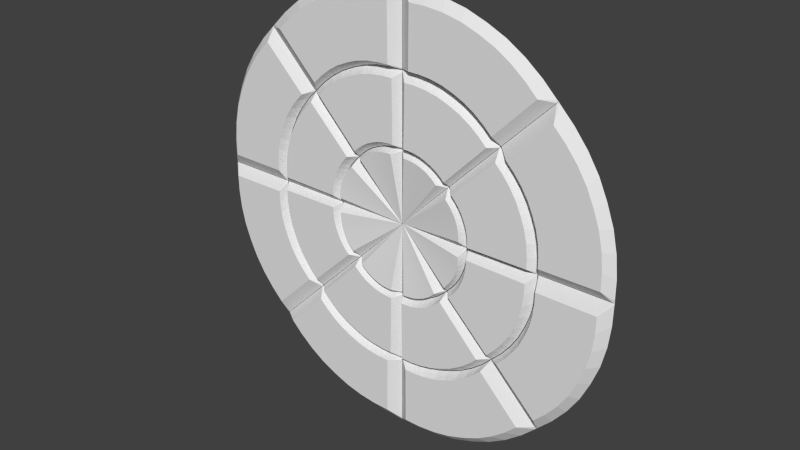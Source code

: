 # Source: CircularDiskOutput.blend  (saved by Blender 2.68.0; exported with 4.5.12 LTS)
import bpy
from mathutils import Matrix  # noqa: F401  (used for matrix-valued properties, if any)

bpy.ops.wm.read_factory_settings(use_empty=True)
scene = bpy.context.scene
scene.name = 'Scene'

# ---- collections
col_collection_1 = bpy.data.collections.new('Collection 1'); scene.collection.children.link(col_collection_1)

# ---- world
world_world = bpy.data.worlds.new('World'); scene.world = world_world
world_world.color = (0.05088, 0.05088, 0.05088)
world_world.use_sun_shadow = False
world_world.sun_shadow_jitter_overblur = 0.0
world_world.cycles.sampling_method = 'MANUAL'
world_world.cycles.sample_map_resolution = 256

# ---- meshes
me_mesh_044 = bpy.data.meshes.new('Mesh.044')
me_mesh_044.from_pydata([(-3.0, -0.03895, -0.01724), (-2.997, 0.2587, -0.01224), (-2.965, 0.5537, -0.01224), (-2.9, 0.8422, -0.01224), (-2.798, 1.12, -0.01224), (-2.674, 1.388, -0.01224), (-2.516, 1.638, -0.01224), (-2.33, 1.87, -0.01224), (-2.125, 2.079, -0.01724), (-1.864, 0.9363, 0.1), (-1.935, 0.7825, 0.1), (-1.773, 1.08, 0.1), (-1.667, 1.212, 0.1), (-2.023, -0.03895, -0.005), (-1.434, 1.388, -0.005), (-2.049, 0.2888, 0.1), (-2.031, 0.4579, 0.1), (-1.994, 0.6233, 0.1), (-2.69, 1.095, 0.1), (-2.585, 1.321, 0.1), (-2.452, 1.532, 0.1), (-2.295, 1.727, 0.1), (-2.975, -0.03895, -0.005), (-2.107, 2.061, -0.005), (-2.858, 0.3691, 0.1), (-2.831, 0.6178, 0.1), (-2.776, 0.861, 0.1), (-2.005, -0.03704, -0.0172), (-2.003, 0.1614, -0.0122), (-1.981, 0.358, -0.0122), (-1.938, 0.5504, -0.0122), (-1.87, 0.7356, -0.0122), (-1.787, 0.9145, -0.0122), (-1.682, 1.081, -0.0122), (-1.558, 1.236, -0.0122), (-1.422, 1.374, -0.0172), (-2.141, 2.062, -0.01224), (-1.56, 1.321, 0.1), (-2.136, 1.889, 0.1), (-1.433, 1.362, -0.0122), (-3.0, -0.01954, -0.01224), (-2.051, 0.1294, 0.1), (-2.86, 0.1346, 0.1), (-2.005, -0.0241, -0.0122)], [], [(19, 18, 4, 5), (20, 19, 5, 6), (21, 20, 6, 7), (38, 21, 7, 36), (42, 22, 0, 40), (25, 24, 1, 2), (26, 25, 2, 3), (18, 26, 3, 4), (32, 31, 10, 9), (33, 32, 9, 11), (34, 33, 11, 12), (39, 34, 12, 37), (43, 27, 13, 41), (29, 28, 15, 16), (30, 29, 16, 17), (31, 30, 17, 10), (9, 10, 18, 19), (11, 9, 19, 20), (12, 11, 20, 21), (37, 12, 21, 38), (41, 13, 22, 42), (16, 15, 24, 25), (17, 16, 25, 26), (10, 17, 26, 18), (23, 38, 36, 8), (35, 39, 37, 14), (14, 37, 38, 23), (24, 42, 40, 1), (28, 43, 41, 15), (15, 41, 42, 24)])
me_mesh_044.use_remesh_preserve_volume = False
me_mesh_044.use_remesh_preserve_attributes = False
me_mesh_044.use_mirror_vertex_groups = False
me_mesh_044.update()
me_mesh_043 = bpy.data.meshes.new('Mesh.043')
me_mesh_043.from_pydata([(-2.121, -2.16, -0.01724), (-2.33, -1.948, -0.01224), (-2.516, -1.717, -0.01224), (-2.674, -1.466, -0.01224), (-2.798, -1.198, -0.01224), (-2.9, -0.9201, -0.01224), (-2.965, -0.6316, -0.01224), (-2.997, -0.3366, -0.01224), (-3.0, -0.04395, -0.01724), (-2.008, -0.6672, 0.1), (-1.949, -0.8265, 0.1), (-2.045, -0.5018, 0.1), (-2.063, -0.3327, 0.1), (-1.43, -1.469, -0.005), (-2.023, -0.04395, -0.005), (-1.681, -1.256, 0.1), (-1.787, -1.124, 0.1), (-1.878, -0.9803, 0.1), (-2.704, -1.139, 0.1), (-2.79, -0.9049, 0.1), (-2.845, -0.6617, 0.1), (-2.872, -0.413, 0.1), (-2.104, -2.143, -0.005), (-2.975, -0.04395, -0.005), (-2.309, -1.771, 0.1), (-2.466, -1.576, 0.1), (-2.599, -1.365, 0.1), (-1.419, -1.455, -0.0172), (-1.558, -1.314, -0.0122), (-1.682, -1.159, -0.0122), (-1.787, -0.9925, -0.0122), (-1.87, -0.8136, -0.0122), (-1.938, -0.6283, -0.0122), (-1.981, -0.436, -0.0122), (-2.003, -0.2393, -0.0122), (-2.004, -0.04586, -0.0172), (-3.0, -0.06761, -0.01224), (-2.065, -0.1799, 0.1), (-2.874, -0.1864, 0.1), (-2.004, -0.0615, -0.0122), (-2.135, -2.146, -0.01224), (-1.569, -1.37, 0.1), (-2.145, -1.939, 0.1), (-1.428, -1.446, -0.0122)], [], [(19, 18, 4, 5), (20, 19, 5, 6), (21, 20, 6, 7), (38, 21, 7, 36), (42, 22, 0, 40), (25, 24, 1, 2), (26, 25, 2, 3), (18, 26, 3, 4), (32, 31, 10, 9), (33, 32, 9, 11), (34, 33, 11, 12), (39, 34, 12, 37), (43, 27, 13, 41), (29, 28, 15, 16), (30, 29, 16, 17), (31, 30, 17, 10), (9, 10, 18, 19), (11, 9, 19, 20), (12, 11, 20, 21), (37, 12, 21, 38), (41, 13, 22, 42), (16, 15, 24, 25), (17, 16, 25, 26), (10, 17, 26, 18), (23, 38, 36, 8), (35, 39, 37, 14), (14, 37, 38, 23), (24, 42, 40, 1), (28, 43, 41, 15), (15, 41, 42, 24)])
me_mesh_043.use_remesh_preserve_volume = False
me_mesh_043.use_remesh_preserve_attributes = False
me_mesh_043.use_mirror_vertex_groups = False
me_mesh_043.update()
me_mesh_042 = bpy.data.meshes.new('Mesh.042')
me_mesh_042.from_pydata([(-6.557e-07, -3.039, -0.01724), (-0.2976, -3.036, -0.01224), (-0.5926, -3.004, -0.01224), (-0.8811, -2.939, -0.01224), (-1.159, -2.837, -0.01224), (-1.427, -2.713, -0.01224), (-1.677, -2.555, -0.01224), (-1.909, -2.369, -0.01224), (-2.118, -2.164, -0.01724), (-0.9753, -1.903, 0.1), (-0.8215, -1.974, 0.1), (-1.119, -1.812, 0.1), (-1.251, -1.706, 0.1), (-6.557e-07, -2.062, -0.005), (-1.427, -1.473, -0.005), (-0.3278, -2.088, 0.1), (-0.4969, -2.07, 0.1), (-0.6622, -2.032, 0.1), (-1.134, -2.729, 0.1), (-1.36, -2.624, 0.1), (-1.571, -2.491, 0.1), (-1.766, -2.334, 0.1), (-1.013e-06, -3.014, -0.004999), (-2.1, -2.146, -0.005), (-0.4081, -2.897, 0.1), (-0.6567, -2.87, 0.1), (-0.8999, -2.815, 0.1), (-0.001911, -2.044, -0.0172), (-0.2003, -2.042, -0.0122), (-0.397, -2.02, -0.0122), (-0.5893, -1.977, -0.0122), (-0.7746, -1.909, -0.0122), (-0.9535, -1.826, -0.0122), (-1.12, -1.721, -0.0122), (-1.275, -1.597, -0.0122), (-1.412, -1.461, -0.0172), (-2.101, -2.18, -0.01224), (-1.36, -1.599, 0.1), (-1.928, -2.175, 0.1), (-1.401, -1.472, -0.0122), (-0.01941, -3.039, -0.01224), (-0.1683, -2.09, 0.1), (-0.1736, -2.899, 0.1), (-0.01485, -2.043, -0.0122)], [], [(19, 18, 4, 5), (20, 19, 5, 6), (21, 20, 6, 7), (38, 21, 7, 36), (42, 22, 0, 40), (25, 24, 1, 2), (26, 25, 2, 3), (18, 26, 3, 4), (32, 31, 10, 9), (33, 32, 9, 11), (34, 33, 11, 12), (39, 34, 12, 37), (43, 27, 13, 41), (29, 28, 15, 16), (30, 29, 16, 17), (31, 30, 17, 10), (9, 10, 18, 19), (11, 9, 19, 20), (12, 11, 20, 21), (37, 12, 21, 38), (41, 13, 22, 42), (16, 15, 24, 25), (17, 16, 25, 26), (10, 17, 26, 18), (23, 38, 36, 8), (35, 39, 37, 14), (14, 37, 38, 23), (24, 42, 40, 1), (28, 43, 41, 15), (15, 41, 42, 24)])
me_mesh_042.use_remesh_preserve_volume = False
me_mesh_042.use_remesh_preserve_attributes = False
me_mesh_042.use_mirror_vertex_groups = False
me_mesh_042.update()
me_mesh_041 = bpy.data.meshes.new('Mesh.041')
me_mesh_041.from_pydata([(2.121, -2.16, -0.01724), (1.909, -2.369, -0.01224), (1.678, -2.555, -0.01224), (1.427, -2.713, -0.01224), (1.159, -2.837, -0.01224), (0.8812, -2.939, -0.01224), (0.5927, -3.004, -0.01224), (0.2976, -3.036, -0.01224), (0.004999, -3.039, -0.01724), (0.6283, -2.046, 0.1), (0.7875, -1.988, 0.1), (0.4629, -2.084, 0.1), (0.2938, -2.102, 0.1), (1.43, -1.469, -0.005), (0.004999, -2.062, -0.005), (1.217, -1.72, 0.1), (1.085, -1.826, 0.1), (0.9414, -1.917, 0.1), (1.1, -2.743, 0.1), (0.866, -2.829, 0.1), (0.6228, -2.884, 0.1), (0.3741, -2.911, 0.1), (2.104, -2.143, -0.005), (0.004999, -3.014, -0.004999), (1.732, -2.348, 0.1), (1.537, -2.505, 0.1), (1.326, -2.638, 0.1), (1.416, -1.458, -0.0172), (1.275, -1.597, -0.0122), (1.12, -1.721, -0.0122), (0.9536, -1.826, -0.0122), (0.7747, -1.909, -0.0122), (0.5894, -1.977, -0.0122), (0.397, -2.02, -0.0122), (0.2003, -2.042, -0.0122), (0.006916, -2.043, -0.0172), (0.02866, -3.038, -0.01224), (0.1409, -2.104, 0.1), (0.1474, -2.913, 0.1), (0.02255, -2.043, -0.0122), (2.107, -2.174, -0.01224), (1.331, -1.608, 0.1), (1.9, -2.184, 0.1), (1.407, -1.467, -0.0122)], [], [(19, 18, 4, 5), (20, 19, 5, 6), (21, 20, 6, 7), (38, 21, 7, 36), (42, 22, 0, 40), (25, 24, 1, 2), (26, 25, 2, 3), (18, 26, 3, 4), (32, 31, 10, 9), (33, 32, 9, 11), (34, 33, 11, 12), (39, 34, 12, 37), (43, 27, 13, 41), (29, 28, 15, 16), (30, 29, 16, 17), (31, 30, 17, 10), (9, 10, 18, 19), (11, 9, 19, 20), (12, 11, 20, 21), (37, 12, 21, 38), (41, 13, 22, 42), (16, 15, 24, 25), (17, 16, 25, 26), (10, 17, 26, 18), (23, 38, 36, 8), (35, 39, 37, 14), (14, 37, 38, 23), (24, 42, 40, 1), (28, 43, 41, 15), (15, 41, 42, 24)])
me_mesh_041.use_remesh_preserve_volume = False
me_mesh_041.use_remesh_preserve_attributes = False
me_mesh_041.use_mirror_vertex_groups = False
me_mesh_041.update()
me_mesh_040 = bpy.data.meshes.new('Mesh.040')
me_mesh_040.from_pydata([(3.0, -0.03895, -0.01724), (2.997, -0.3366, -0.01224), (2.965, -0.6316, -0.01224), (2.9, -0.9201, -0.01224), (2.798, -1.198, -0.01224), (2.674, -1.466, -0.01224), (2.516, -1.716, -0.01224), (2.33, -1.948, -0.01224), (2.125, -2.157, -0.01724), (1.864, -1.014, 0.1), (1.935, -0.8604, 0.1), (1.773, -1.158, 0.1), (1.667, -1.29, 0.1), (2.023, -0.03895, -0.005), (1.434, -1.466, -0.005), (2.049, -0.3667, 0.1), (2.031, -0.5358, 0.1), (1.994, -0.7012, 0.1), (2.69, -1.173, 0.1), (2.585, -1.399, 0.1), (2.452, -1.61, 0.1), (2.295, -1.805, 0.1), (2.975, -0.03895, -0.005), (2.107, -2.139, -0.005), (2.858, -0.447, 0.1), (2.831, -0.6957, 0.1), (2.776, -0.9389, 0.1), (2.005, -0.04086, -0.0172), (2.003, -0.2393, -0.0122), (1.981, -0.4359, -0.0122), (1.938, -0.6283, -0.0122), (1.87, -0.8135, -0.0122), (1.787, -0.9924, -0.0122), (1.682, -1.159, -0.0122), (1.558, -1.313, -0.0122), (1.422, -1.451, -0.0172), (2.141, -2.14, -0.01224), (1.56, -1.399, 0.1), (2.136, -1.967, 0.1), (1.433, -1.44, -0.0122), (3.0, -0.05836, -0.01224), (2.051, -0.2073, 0.1), (2.86, -0.2125, 0.1), (2.005, -0.0538, -0.0122)], [], [(19, 18, 4, 5), (20, 19, 5, 6), (21, 20, 6, 7), (38, 21, 7, 36), (42, 22, 0, 40), (25, 24, 1, 2), (26, 25, 2, 3), (18, 26, 3, 4), (32, 31, 10, 9), (33, 32, 9, 11), (34, 33, 11, 12), (39, 34, 12, 37), (43, 27, 13, 41), (29, 28, 15, 16), (30, 29, 16, 17), (31, 30, 17, 10), (9, 10, 18, 19), (11, 9, 19, 20), (12, 11, 20, 21), (37, 12, 21, 38), (41, 13, 22, 42), (16, 15, 24, 25), (17, 16, 25, 26), (10, 17, 26, 18), (23, 38, 36, 8), (35, 39, 37, 14), (14, 37, 38, 23), (24, 42, 40, 1), (28, 43, 41, 15), (15, 41, 42, 24)])
me_mesh_040.use_remesh_preserve_volume = False
me_mesh_040.use_remesh_preserve_attributes = False
me_mesh_040.use_mirror_vertex_groups = False
me_mesh_040.update()
me_mesh_039 = bpy.data.meshes.new('Mesh.039')
me_mesh_039.from_pydata([(2.121, 2.082, -0.01724), (2.33, 1.87, -0.01224), (2.516, 1.639, -0.01224), (2.674, 1.389, -0.01224), (2.798, 1.12, -0.01224), (2.9, 0.8422, -0.01224), (2.965, 0.5537, -0.01224), (2.997, 0.2587, -0.01224), (3.0, -0.03395, -0.01724), (2.008, 0.5893, 0.1), (1.949, 0.7486, 0.1), (2.045, 0.4239, 0.1), (2.063, 0.2548, 0.1), (1.43, 1.391, -0.005), (2.023, -0.03395, -0.005), (1.681, 1.178, 0.1), (1.787, 1.046, 0.1), (1.878, 0.9024, 0.1), (2.704, 1.061, 0.1), (2.79, 0.827, 0.1), (2.845, 0.5838, 0.1), (2.872, 0.3351, 0.1), (2.104, 2.065, -0.005), (2.975, -0.03395, -0.005), (2.309, 1.693, 0.1), (2.466, 1.498, 0.1), (2.599, 1.287, 0.1), (1.419, 1.377, -0.0172), (1.558, 1.236, -0.0122), (1.682, 1.081, -0.0122), (1.787, 0.9146, -0.0122), (1.87, 0.7357, -0.0122), (1.938, 0.5504, -0.0122), (1.981, 0.3581, -0.0122), (2.003, 0.1614, -0.0122), (2.004, -0.03203, -0.0172), (3.0, -0.01029, -0.01224), (2.065, 0.102, 0.1), (2.874, 0.1085, 0.1), (2.004, -0.01639, -0.0122), (2.135, 2.069, -0.01224), (1.569, 1.292, 0.1), (2.145, 1.861, 0.1), (1.428, 1.368, -0.0122)], [], [(19, 18, 4, 5), (20, 19, 5, 6), (21, 20, 6, 7), (38, 21, 7, 36), (42, 22, 0, 40), (25, 24, 1, 2), (26, 25, 2, 3), (18, 26, 3, 4), (32, 31, 10, 9), (33, 32, 9, 11), (34, 33, 11, 12), (39, 34, 12, 37), (43, 27, 13, 41), (29, 28, 15, 16), (30, 29, 16, 17), (31, 30, 17, 10), (9, 10, 18, 19), (11, 9, 19, 20), (12, 11, 20, 21), (37, 12, 21, 38), (41, 13, 22, 42), (16, 15, 24, 25), (17, 16, 25, 26), (10, 17, 26, 18), (23, 38, 36, 8), (35, 39, 37, 14), (14, 37, 38, 23), (24, 42, 40, 1), (28, 43, 41, 15), (15, 41, 42, 24)])
me_mesh_039.use_remesh_preserve_volume = False
me_mesh_039.use_remesh_preserve_attributes = False
me_mesh_039.use_mirror_vertex_groups = False
me_mesh_039.update()
me_mesh_038 = bpy.data.meshes.new('Mesh.038')
me_mesh_038.from_pydata([(-5.96e-08, 2.961, -0.01724), (0.2976, 2.959, -0.01224), (0.5926, 2.926, -0.01224), (0.8811, 2.861, -0.01224), (1.159, 2.759, -0.01224), (1.427, 2.635, -0.01224), (1.677, 2.477, -0.01224), (1.909, 2.291, -0.01224), (2.118, 2.086, -0.01724), (0.9753, 1.825, 0.1), (0.8215, 1.896, 0.1), (1.119, 1.734, 0.1), (1.251, 1.628, 0.1), (-5.96e-08, 1.984, -0.005), (1.427, 1.395, -0.005), (0.3278, 2.01, 0.1), (0.4969, 1.992, 0.1), (0.6622, 1.955, 0.1), (1.134, 2.651, 0.1), (1.36, 2.546, 0.1), (1.571, 2.413, 0.1), (1.766, 2.256, 0.1), (-5.96e-08, 2.936, -0.005), (2.1, 2.068, -0.005), (0.4081, 2.819, 0.1), (0.6567, 2.792, 0.1), (0.8999, 2.737, 0.1), (0.00191, 1.966, -0.0172), (0.2003, 1.964, -0.0122), (0.397, 1.942, -0.0122), (0.5893, 1.899, -0.0122), (0.7746, 1.831, -0.0122), (0.9535, 1.748, -0.0122), (1.12, 1.643, -0.0122), (1.275, 1.519, -0.0122), (1.412, 1.383, -0.0172), (2.101, 2.102, -0.01224), (1.36, 1.521, 0.1), (1.928, 2.097, 0.1), (1.401, 1.394, -0.0122), (0.01941, 2.961, -0.01224), (0.1683, 2.012, 0.1), (0.1736, 2.821, 0.1), (0.01485, 1.966, -0.0122)], [], [(19, 18, 4, 5), (20, 19, 5, 6), (21, 20, 6, 7), (38, 21, 7, 36), (42, 22, 0, 40), (25, 24, 1, 2), (26, 25, 2, 3), (18, 26, 3, 4), (32, 31, 10, 9), (33, 32, 9, 11), (34, 33, 11, 12), (39, 34, 12, 37), (43, 27, 13, 41), (29, 28, 15, 16), (30, 29, 16, 17), (31, 30, 17, 10), (9, 10, 18, 19), (11, 9, 19, 20), (12, 11, 20, 21), (37, 12, 21, 38), (41, 13, 22, 42), (16, 15, 24, 25), (17, 16, 25, 26), (10, 17, 26, 18), (23, 38, 36, 8), (35, 39, 37, 14), (14, 37, 38, 23), (24, 42, 40, 1), (28, 43, 41, 15), (15, 41, 42, 24)])
me_mesh_038.use_remesh_preserve_volume = False
me_mesh_038.use_remesh_preserve_attributes = False
me_mesh_038.use_mirror_vertex_groups = False
me_mesh_038.update()
me_mesh_037 = bpy.data.meshes.new('Mesh.037')
me_mesh_037.from_pydata([(-1.995, -0.04086, -0.01727), (-1.994, 0.1575, -0.01227), (-1.972, 0.3542, -0.01227), (-1.929, 0.5466, -0.01227), (-1.861, 0.7318, -0.01227), (-1.778, 0.9107, -0.01227), (-1.672, 1.077, -0.01227), (-1.549, 1.232, -0.01227), (-1.413, 1.37, -0.01727), (-1.035, 0.3109, 0.1), (-1.054, 0.2247, 0.1), (-1.004, 0.3939, 0.1), (-0.9671, 0.4741, 0.1), (-0.9199, 0.5488, 0.1), (-0.8644, 0.618, 0.1), (-1.023, -0.03895, -0.005), (-0.727, 0.681, -0.005), (-1.064, 0.1366, 0.1), (-1.882, 0.3901, 0.1), (-1.844, 0.5568, 0.1), (-1.785, 0.7174, 0.1), (-1.713, 0.8725, 0.1), (-1.622, 1.017, 0.1), (-1.515, 1.151, 0.1), (-1.979, -0.03895, -0.005), (-1.403, 1.357, -0.005), (-1.9, 0.2197, 0.1), (-1.005, -0.03702, -0.01745), (-1.004, 0.06218, -0.01245), (-0.993, 0.1605, -0.01245), (-0.9713, 0.2567, -0.01245), (-0.9374, 0.3493, -0.01245), (-0.8958, 0.4388, -0.01245), (-0.8432, 0.5221, -0.01245), (-0.7813, 0.5993, -0.01245), (-0.7152, 0.6665, -0.01745), (-1.428, 1.354, -0.01227), (-0.8118, 0.6715, 0.1), (-1.41, 1.257, 0.1), (-0.7226, 0.659, -0.01245), (-1.995, -0.0111, -0.01227), (-1.065, 0.06102, 0.1), (-1.902, 0.07348, 0.1), (-1.005, -0.02214, -0.01245)], [], [(19, 18, 2, 3), (20, 19, 3, 4), (21, 20, 4, 5), (22, 21, 5, 6), (23, 22, 6, 7), (38, 23, 7, 36), (42, 24, 0, 40), (18, 26, 1, 2), (30, 29, 10, 9), (31, 30, 9, 11), (32, 31, 11, 12), (33, 32, 12, 13), (34, 33, 13, 14), (39, 34, 14, 37), (43, 27, 15, 41), (29, 28, 17, 10), (9, 10, 18, 19), (11, 9, 19, 20), (12, 11, 20, 21), (13, 12, 21, 22), (14, 13, 22, 23), (37, 14, 23, 38), (41, 15, 24, 42), (10, 17, 26, 18), (25, 38, 36, 8), (35, 39, 37, 16), (16, 37, 38, 25), (26, 42, 40, 1), (28, 43, 41, 17), (17, 41, 42, 26)])
me_mesh_037.use_remesh_preserve_volume = False
me_mesh_037.use_remesh_preserve_attributes = False
me_mesh_037.use_mirror_vertex_groups = False
me_mesh_037.update()
me_mesh_036 = bpy.data.meshes.new('Mesh.036')
me_mesh_036.from_pydata([(-1.41, -1.451, -0.01727), (-1.549, -1.31, -0.01227), (-1.672, -1.155, -0.01227), (-1.778, -0.9887, -0.01227), (-1.861, -0.8098, -0.01227), (-1.929, -0.6245, -0.01227), (-1.972, -0.4321, -0.01227), (-1.994, -0.2354, -0.01227), (-1.995, -0.04203, -0.01727), (-0.9791, -0.5232, 0.1), (-0.9319, -0.5979, 0.1), (-1.016, -0.4431, 0.1), (-1.047, -0.36, 0.1), (-1.066, -0.2738, 0.1), (-1.076, -0.1857, 0.1), (-0.7235, -0.7625, -0.005), (-1.023, -0.04395, -0.005), (-0.8764, -0.6671, 0.1), (-1.634, -1.066, 0.1), (-1.725, -0.9216, 0.1), (-1.797, -0.7666, 0.1), (-1.856, -0.606, 0.1), (-1.894, -0.4392, 0.1), (-1.912, -0.2688, 0.1), (-1.4, -1.438, -0.005), (-1.979, -0.04395, -0.005), (-1.527, -1.2, 0.1), (-0.7118, -0.748, -0.01745), (-0.7813, -0.6772, -0.01245), (-0.8432, -0.6001, -0.01245), (-0.8959, -0.5167, -0.01245), (-0.9374, -0.4273, -0.01245), (-0.9713, -0.3346, -0.01245), (-0.993, -0.2384, -0.01245), (-1.004, -0.1401, -0.01245), (-1.005, -0.04588, -0.01745), (-1.995, -0.06365, -0.01227), (-1.076, -0.1106, 0.1), (-1.914, -0.1199, 0.1), (-1.004, -0.05641, -0.01245), (-1.43, -1.43, -0.01227), (-0.8234, -0.721, 0.1), (-1.424, -1.304, 0.1), (-0.7222, -0.7374, -0.01245)], [], [(19, 18, 2, 3), (20, 19, 3, 4), (21, 20, 4, 5), (22, 21, 5, 6), (23, 22, 6, 7), (38, 23, 7, 36), (42, 24, 0, 40), (18, 26, 1, 2), (30, 29, 10, 9), (31, 30, 9, 11), (32, 31, 11, 12), (33, 32, 12, 13), (34, 33, 13, 14), (39, 34, 14, 37), (43, 27, 15, 41), (29, 28, 17, 10), (9, 10, 18, 19), (11, 9, 19, 20), (12, 11, 20, 21), (13, 12, 21, 22), (14, 13, 22, 23), (37, 14, 23, 38), (41, 15, 24, 42), (10, 17, 26, 18), (25, 38, 36, 8), (35, 39, 37, 16), (16, 37, 38, 25), (26, 42, 40, 1), (28, 43, 41, 17), (17, 41, 42, 26)])
me_mesh_036.use_remesh_preserve_volume = False
me_mesh_036.use_remesh_preserve_attributes = False
me_mesh_036.use_mirror_vertex_groups = False
me_mesh_036.update()
me_mesh_035 = bpy.data.meshes.new('Mesh.035')
me_mesh_035.from_pydata([(0.001909, -2.034, -0.01727), (-0.1965, -2.033, -0.01227), (-0.3932, -2.011, -0.01227), (-0.5855, -1.968, -0.01227), (-0.7708, -1.9, -0.01227), (-0.9497, -1.817, -0.01227), (-1.116, -1.711, -0.01227), (-1.271, -1.588, -0.01227), (-1.409, -1.452, -0.01727), (-0.3499, -1.074, 0.1), (-0.2637, -1.093, 0.1), (-0.4329, -1.043, 0.1), (-0.5131, -1.006, 0.1), (-0.5878, -0.9589, 0.1), (-0.6569, -0.9034, 0.1), (-2.98e-07, -1.062, -0.005), (-0.7199, -0.766, -0.005), (-0.1755, -1.103, 0.1), (-0.4291, -1.921, 0.1), (-0.5958, -1.883, 0.1), (-0.7564, -1.824, 0.1), (-0.9114, -1.752, 0.1), (-1.056, -1.661, 0.1), (-1.19, -1.554, 0.1), (-6.557e-07, -2.018, -0.005), (-1.396, -1.442, -0.005), (-0.2586, -1.939, 0.1), (-0.001927, -1.044, -0.01745), (-0.1011, -1.043, -0.01245), (-0.1995, -1.032, -0.01245), (-0.2956, -1.01, -0.01245), (-0.3883, -0.9764, -0.01245), (-0.4777, -0.9348, -0.01245), (-0.5611, -0.8821, -0.01245), (-0.6382, -0.8202, -0.01245), (-0.7054, -0.7542, -0.01745), (-1.393, -1.467, -0.01227), (-0.7105, -0.8508, 0.1), (-1.296, -1.449, 0.1), (-0.6979, -0.7616, -0.01245), (-0.02785, -2.034, -0.01227), (-0.09997, -1.103, 0.1), (-0.1124, -1.941, 0.1), (-0.01681, -1.043, -0.01245)], [], [(19, 18, 2, 3), (20, 19, 3, 4), (21, 20, 4, 5), (22, 21, 5, 6), (23, 22, 6, 7), (38, 23, 7, 36), (42, 24, 0, 40), (18, 26, 1, 2), (30, 29, 10, 9), (31, 30, 9, 11), (32, 31, 11, 12), (33, 32, 12, 13), (34, 33, 13, 14), (39, 34, 14, 37), (43, 27, 15, 41), (29, 28, 17, 10), (9, 10, 18, 19), (11, 9, 19, 20), (12, 11, 20, 21), (13, 12, 21, 22), (14, 13, 22, 23), (37, 14, 23, 38), (41, 15, 24, 42), (10, 17, 26, 18), (25, 38, 36, 8), (35, 39, 37, 16), (16, 37, 38, 25), (26, 42, 40, 1), (28, 43, 41, 17), (17, 41, 42, 26)])
me_mesh_035.use_remesh_preserve_volume = False
me_mesh_035.use_remesh_preserve_attributes = False
me_mesh_035.use_mirror_vertex_groups = False
me_mesh_035.update()
me_mesh_034 = bpy.data.meshes.new('Mesh.034')
me_mesh_034.from_pydata([(1.412, -1.449, -0.01727), (1.271, -1.588, -0.01227), (1.116, -1.711, -0.01227), (0.9497, -1.817, -0.01227), (0.7708, -1.9, -0.01227), (0.5855, -1.968, -0.01227), (0.3932, -2.011, -0.01227), (0.1965, -2.032, -0.01227), (0.003083, -2.034, -0.01727), (0.4843, -1.018, 0.1), (0.559, -0.9708, 0.1), (0.4041, -1.055, 0.1), (0.3211, -1.086, 0.1), (0.2349, -1.105, 0.1), (0.1467, -1.115, 0.1), (0.7235, -0.7625, -0.005), (0.005, -1.062, -0.005), (0.6282, -0.9154, 0.1), (1.027, -1.673, 0.1), (0.8827, -1.764, 0.1), (0.7276, -1.836, 0.1), (0.567, -1.895, 0.1), (0.4003, -1.933, 0.1), (0.2298, -1.951, 0.1), (1.4, -1.438, -0.005), (0.004999, -2.018, -0.005), (1.161, -1.566, 0.1), (0.709, -0.7507, -0.01745), (0.6383, -0.8203, -0.01245), (0.5611, -0.8822, -0.01245), (0.4778, -0.9348, -0.01245), (0.3883, -0.9763, -0.01245), (0.2957, -1.01, -0.01245), (0.1995, -1.032, -0.01245), (0.1011, -1.043, -0.01245), (0.006933, -1.044, -0.01745), (0.0247, -2.034, -0.01227), (0.07166, -1.115, 0.1), (0.08094, -1.953, 0.1), (0.01746, -1.043, -0.01245), (1.391, -1.469, -0.01227), (0.682, -0.8624, 0.1), (1.265, -1.463, 0.1), (0.6984, -0.7611, -0.01245)], [], [(19, 18, 2, 3), (20, 19, 3, 4), (21, 20, 4, 5), (22, 21, 5, 6), (23, 22, 6, 7), (38, 23, 7, 36), (42, 24, 0, 40), (18, 26, 1, 2), (30, 29, 10, 9), (31, 30, 9, 11), (32, 31, 11, 12), (33, 32, 12, 13), (34, 33, 13, 14), (39, 34, 14, 37), (43, 27, 15, 41), (29, 28, 17, 10), (9, 10, 18, 19), (11, 9, 19, 20), (12, 11, 20, 21), (13, 12, 21, 22), (14, 13, 22, 23), (37, 14, 23, 38), (41, 15, 24, 42), (10, 17, 26, 18), (25, 38, 36, 8), (35, 39, 37, 16), (16, 37, 38, 25), (26, 42, 40, 1), (28, 43, 41, 17), (17, 41, 42, 26)])
me_mesh_034.use_remesh_preserve_volume = False
me_mesh_034.use_remesh_preserve_attributes = False
me_mesh_034.use_mirror_vertex_groups = False
me_mesh_034.update()
me_mesh_033 = bpy.data.meshes.new('Mesh.033')
me_mesh_033.from_pydata([(1.995, -0.03704, -0.01727), (1.994, -0.2354, -0.01227), (1.972, -0.4321, -0.01227), (1.929, -0.6245, -0.01227), (1.861, -0.8097, -0.01227), (1.778, -0.9886, -0.01227), (1.672, -1.155, -0.01227), (1.549, -1.31, -0.01227), (1.413, -1.448, -0.01727), (1.035, -0.3888, 0.1), (1.054, -0.3026, 0.1), (1.004, -0.4718, 0.1), (0.9671, -0.552, 0.1), (0.9199, -0.6267, 0.1), (0.8644, -0.6959, 0.1), (1.023, -0.03895, -0.005), (0.727, -0.7589, -0.005), (1.064, -0.2145, 0.1), (1.882, -0.468, 0.1), (1.844, -0.6347, 0.1), (1.785, -0.7953, 0.1), (1.713, -0.9504, 0.1), (1.622, -1.095, 0.1), (1.515, -1.229, 0.1), (1.979, -0.03895, -0.005), (1.403, -1.435, -0.005), (1.9, -0.2976, 0.1), (1.005, -0.04088, -0.01745), (1.004, -0.1401, -0.01245), (0.993, -0.2384, -0.01245), (0.9713, -0.3346, -0.01245), (0.9374, -0.4272, -0.01245), (0.8958, -0.5167, -0.01245), (0.8432, -0.6, -0.01245), (0.7813, -0.6772, -0.01245), (0.7152, -0.7444, -0.01745), (1.428, -1.432, -0.01227), (0.8118, -0.7494, 0.1), (1.41, -1.335, 0.1), (0.7226, -0.7369, -0.01245), (1.995, -0.0668, -0.01227), (1.065, -0.1389, 0.1), (1.902, -0.1514, 0.1), (1.005, -0.05576, -0.01245)], [], [(19, 18, 2, 3), (20, 19, 3, 4), (21, 20, 4, 5), (22, 21, 5, 6), (23, 22, 6, 7), (38, 23, 7, 36), (42, 24, 0, 40), (18, 26, 1, 2), (30, 29, 10, 9), (31, 30, 9, 11), (32, 31, 11, 12), (33, 32, 12, 13), (34, 33, 13, 14), (39, 34, 14, 37), (43, 27, 15, 41), (29, 28, 17, 10), (9, 10, 18, 19), (11, 9, 19, 20), (12, 11, 20, 21), (13, 12, 21, 22), (14, 13, 22, 23), (37, 14, 23, 38), (41, 15, 24, 42), (10, 17, 26, 18), (25, 38, 36, 8), (35, 39, 37, 16), (16, 37, 38, 25), (26, 42, 40, 1), (28, 43, 41, 17), (17, 41, 42, 26)])
me_mesh_033.use_remesh_preserve_volume = False
me_mesh_033.use_remesh_preserve_attributes = False
me_mesh_033.use_mirror_vertex_groups = False
me_mesh_033.update()
me_mesh_032 = bpy.data.meshes.new('Mesh.032')
me_mesh_032.from_pydata([(1.41, 1.373, -0.01727), (1.549, 1.232, -0.01227), (1.672, 1.078, -0.01227), (1.778, 0.9108, -0.01227), (1.861, 0.7319, -0.01227), (1.929, 0.5466, -0.01227), (1.972, 0.3542, -0.01227), (1.994, 0.1575, -0.01227), (1.995, -0.03587, -0.01727), (0.9791, 0.4453, 0.1), (0.9319, 0.52, 0.1), (1.016, 0.3652, 0.1), (1.047, 0.2821, 0.1), (1.066, 0.1959, 0.1), (1.076, 0.1078, 0.1), (0.7235, 0.6846, -0.005), (1.023, -0.03395, -0.005), (0.8764, 0.5892, 0.1), (1.634, 0.9882, 0.1), (1.725, 0.8437, 0.1), (1.797, 0.6887, 0.1), (1.856, 0.5281, 0.1), (1.894, 0.3613, 0.1), (1.912, 0.1909, 0.1), (1.4, 1.361, -0.005), (1.979, -0.03395, -0.005), (1.527, 1.122, 0.1), (0.7118, 0.6701, -0.01745), (0.7813, 0.5993, -0.01245), (0.8432, 0.5222, -0.01245), (0.8959, 0.4388, -0.01245), (0.9374, 0.3494, -0.01245), (0.9713, 0.2567, -0.01245), (0.993, 0.1605, -0.01245), (1.004, 0.06219, -0.01245), (1.005, -0.03202, -0.01745), (1.995, -0.01425, -0.01227), (1.076, 0.03271, 0.1), (1.914, 0.04199, 0.1), (1.004, -0.02149, -0.01245), (1.43, 1.352, -0.01227), (0.8234, 0.6431, 0.1), (1.424, 1.226, 0.1), (0.7222, 0.6595, -0.01245)], [], [(19, 18, 2, 3), (20, 19, 3, 4), (21, 20, 4, 5), (22, 21, 5, 6), (23, 22, 6, 7), (38, 23, 7, 36), (42, 24, 0, 40), (18, 26, 1, 2), (30, 29, 10, 9), (31, 30, 9, 11), (32, 31, 11, 12), (33, 32, 12, 13), (34, 33, 13, 14), (39, 34, 14, 37), (43, 27, 15, 41), (29, 28, 17, 10), (9, 10, 18, 19), (11, 9, 19, 20), (12, 11, 20, 21), (13, 12, 21, 22), (14, 13, 22, 23), (37, 14, 23, 38), (41, 15, 24, 42), (10, 17, 26, 18), (25, 38, 36, 8), (35, 39, 37, 16), (16, 37, 38, 25), (26, 42, 40, 1), (28, 43, 41, 17), (17, 41, 42, 26)])
me_mesh_032.use_remesh_preserve_volume = False
me_mesh_032.use_remesh_preserve_attributes = False
me_mesh_032.use_mirror_vertex_groups = False
me_mesh_032.update()
me_mesh_031 = bpy.data.meshes.new('Mesh.031')
me_mesh_031.from_pydata([(-0.00191, 1.956, -0.01727), (0.1965, 1.955, -0.01227), (0.3932, 1.933, -0.01227), (0.5855, 1.89, -0.01227), (0.7708, 1.822, -0.01227), (0.9497, 1.739, -0.01227), (1.116, 1.633, -0.01227), (1.271, 1.51, -0.01227), (1.409, 1.374, -0.01727), (0.3499, 0.9958, 0.1), (0.2637, 1.015, 0.1), (0.4329, 0.9654, 0.1), (0.5131, 0.9282, 0.1), (0.5878, 0.881, 0.1), (0.6569, 0.8255, 0.1), (-5.96e-08, 0.9843, -0.005), (0.7199, 0.6881, -0.005), (0.1755, 1.025, 0.1), (0.4291, 1.843, 0.1), (0.5958, 1.805, 0.1), (0.7564, 1.746, 0.1), (0.9114, 1.674, 0.1), (1.056, 1.583, 0.1), (1.19, 1.476, 0.1), (-5.96e-08, 1.94, -0.005), (1.396, 1.364, -0.005), (0.2586, 1.862, 0.1), (0.001927, 0.9657, -0.01745), (0.1011, 0.9649, -0.01245), (0.1995, 0.9541, -0.01245), (0.2956, 0.9323, -0.01245), (0.3883, 0.8985, -0.01245), (0.4777, 0.8569, -0.01245), (0.5611, 0.8042, -0.01245), (0.6382, 0.7423, -0.01245), (0.7054, 0.6763, -0.01745), (1.393, 1.389, -0.01227), (0.7105, 0.7729, 0.1), (1.296, 1.371, 0.1), (0.6979, 0.6837, -0.01245), (0.02785, 1.956, -0.01227), (0.09997, 1.026, 0.1), (0.1124, 1.863, 0.1), (0.01681, 0.9656, -0.01245)], [], [(19, 18, 2, 3), (20, 19, 3, 4), (21, 20, 4, 5), (22, 21, 5, 6), (23, 22, 6, 7), (38, 23, 7, 36), (42, 24, 0, 40), (18, 26, 1, 2), (30, 29, 10, 9), (31, 30, 9, 11), (32, 31, 11, 12), (33, 32, 12, 13), (34, 33, 13, 14), (39, 34, 14, 37), (43, 27, 15, 41), (29, 28, 17, 10), (9, 10, 18, 19), (11, 9, 19, 20), (12, 11, 20, 21), (13, 12, 21, 22), (14, 13, 22, 23), (37, 14, 23, 38), (41, 15, 24, 42), (10, 17, 26, 18), (25, 38, 36, 8), (35, 39, 37, 16), (16, 37, 38, 25), (26, 42, 40, 1), (28, 43, 41, 17), (17, 41, 42, 26)])
me_mesh_031.use_remesh_preserve_volume = False
me_mesh_031.use_remesh_preserve_attributes = False
me_mesh_031.use_mirror_vertex_groups = False
me_mesh_031.update()
me_mesh_030 = bpy.data.meshes.new('Mesh.030')
me_mesh_030.from_pydata([(-0.9954, -0.04086, -0.01703), (-0.9945, 0.05835, -0.01203), (-0.9837, 0.1567, -0.01203), (-0.962, 0.2529, -0.01203), (-0.9281, 0.3455, -0.01203), (-0.8866, 0.4349, -0.01203), (-0.8339, 0.5183, -0.01203), (-0.772, 0.5954, -0.01203), (-0.706, 0.6626, -0.01703), (-0.003531, -0.04249, -0.005), (-0.6976, 0.6516, -0.005), (-0.7836, 0.5134, 0.1), (-0.8285, 0.4574, 0.1), (-0.8666, 0.397, 0.1), (-0.8968, 0.3322, 0.1), (-0.9213, 0.2651, 0.1), (-0.9371, 0.1954, 0.1), (-0.9449, 0.1241, 0.1), (-0.9817, -0.03895, -0.005), (-0.7139, 0.6546, -0.01203), (-0.7416, 0.5562, 0.1), (-0.9953, -0.02651, -0.01203), (-0.9454, 0.06266, 0.1)], [], [(5, 6, 12, 13), (4, 5, 13, 14), (3, 4, 14, 15), (2, 3, 15, 16), (1, 2, 16, 17), (21, 22, 18, 0), (6, 7, 11, 12), (19, 8, 10, 20), (1, 17, 22, 21), (9, 17, 16), (9, 16, 15), (9, 15, 14), (9, 14, 13), (9, 13, 12), (9, 12, 11), (10, 9, 20), (7, 19, 20, 11), (11, 20, 9), (18, 22, 9), (17, 9, 22)])
me_mesh_030.use_remesh_preserve_volume = False
me_mesh_030.use_remesh_preserve_attributes = False
me_mesh_030.use_mirror_vertex_groups = False
me_mesh_030.update()
me_mesh_029 = bpy.data.meshes.new('Mesh.029')
me_mesh_029.from_pydata([(-0.7025, -0.7441, -0.01703), (-0.772, -0.6734, -0.01203), (-0.8339, -0.5962, -0.01203), (-0.8866, -0.5129, -0.01203), (-0.9281, -0.4234, -0.01203), (-0.962, -0.3308, -0.01203), (-0.9837, -0.2346, -0.01203), (-0.9945, -0.1362, -0.01203), (-0.9953, -0.04203, -0.01703), (7.093e-06, -0.04395, -0.005), (-0.9816, -0.04395, -0.005), (-0.9446, -0.2025, 0.1), (-0.9368, -0.2738, 0.1), (-0.9211, -0.3435, 0.1), (-0.8966, -0.4106, 0.1), (-0.8665, -0.4754, 0.1), (-0.8283, -0.5358, 0.1), (-0.7835, -0.5918, 0.1), (-0.6942, -0.7331, -0.005), (-0.9952, -0.05334, -0.01203), (-0.9452, -0.1425, 0.1), (-0.7126, -0.7339, -0.01203), (-0.7404, -0.6356, 0.1)], [], [(5, 6, 12, 13), (4, 5, 13, 14), (3, 4, 14, 15), (2, 3, 15, 16), (1, 2, 16, 17), (21, 22, 18, 0), (6, 7, 11, 12), (19, 8, 10, 20), (1, 17, 22, 21), (9, 17, 16), (9, 16, 15), (9, 15, 14), (9, 14, 13), (9, 13, 12), (9, 12, 11), (10, 9, 20), (7, 19, 20, 11), (11, 20, 9), (18, 22, 9), (17, 9, 22)])
me_mesh_029.use_remesh_preserve_volume = False
me_mesh_029.use_remesh_preserve_attributes = False
me_mesh_029.use_mirror_vertex_groups = False
me_mesh_029.update()
me_mesh_028 = bpy.data.meshes.new('Mesh.028')
me_mesh_028.from_pydata([(0.001908, -1.034, -0.01703), (-0.09729, -1.033, -0.01203), (-0.1956, -1.023, -0.01203), (-0.2918, -1.001, -0.01203), (-0.3844, -0.9671, -0.01203), (-0.4739, -0.9255, -0.01203), (-0.5572, -0.8729, -0.01203), (-0.6344, -0.8109, -0.01203), (-0.7016, -0.7449, -0.01703), (0.003541, -0.04248, -0.005), (-0.6906, -0.7366, -0.005), (-0.5523, -0.8226, 0.1), (-0.4964, -0.8674, 0.1), (-0.436, -0.9056, 0.1), (-0.3712, -0.9357, 0.1), (-0.304, -0.9603, 0.1), (-0.2344, -0.976, 0.1), (-0.1631, -0.9838, 0.1), (-2.98e-07, -1.021, -0.005), (-0.6935, -0.7528, -0.01203), (-0.5951, -0.7805, 0.1), (-0.01244, -1.034, -0.01203), (-0.1016, -0.9844, 0.1)], [], [(5, 6, 12, 13), (4, 5, 13, 14), (3, 4, 14, 15), (2, 3, 15, 16), (1, 2, 16, 17), (21, 22, 18, 0), (6, 7, 11, 12), (19, 8, 10, 20), (1, 17, 22, 21), (9, 17, 16), (9, 16, 15), (9, 15, 14), (9, 14, 13), (9, 13, 12), (9, 12, 11), (10, 9, 20), (7, 19, 20, 11), (11, 20, 9), (18, 22, 9), (17, 9, 22)])
me_mesh_028.use_remesh_preserve_volume = False
me_mesh_028.use_remesh_preserve_attributes = False
me_mesh_028.use_mirror_vertex_groups = False
me_mesh_028.update()
me_mesh_027 = bpy.data.meshes.new('Mesh.027')
me_mesh_027.from_pydata([(0.7052, -0.7414, -0.01703), (0.6344, -0.811, -0.01203), (0.5573, -0.8729, -0.01203), (0.4739, -0.9255, -0.01203), (0.3845, -0.9671, -0.01203), (0.2918, -1.001, -0.01203), (0.1956, -1.023, -0.01203), (0.09729, -1.033, -0.01203), (0.003085, -1.034, -0.01703), (0.005, -0.03894, -0.005), (0.005, -1.021, -0.005), (0.1636, -0.9836, 0.1), (0.2348, -0.9758, 0.1), (0.3045, -0.9601, 0.1), (0.3717, -0.9355, 0.1), (0.4365, -0.9054, 0.1), (0.4969, -0.8673, 0.1), (0.5528, -0.8224, 0.1), (0.6942, -0.7331, -0.005), (0.01439, -1.034, -0.01203), (0.1035, -0.9841, 0.1), (0.695, -0.7515, -0.01203), (0.5967, -0.7793, 0.1)], [], [(5, 6, 12, 13), (4, 5, 13, 14), (3, 4, 14, 15), (2, 3, 15, 16), (1, 2, 16, 17), (21, 22, 18, 0), (6, 7, 11, 12), (19, 8, 10, 20), (1, 17, 22, 21), (9, 17, 16), (9, 16, 15), (9, 15, 14), (9, 14, 13), (9, 13, 12), (9, 12, 11), (10, 9, 20), (7, 19, 20, 11), (11, 20, 9), (18, 22, 9), (17, 9, 22)])
me_mesh_027.use_remesh_preserve_volume = False
me_mesh_027.use_remesh_preserve_attributes = False
me_mesh_027.use_mirror_vertex_groups = False
me_mesh_027.update()
me_mesh_026 = bpy.data.meshes.new('Mesh.026')
me_mesh_026.from_pydata([(0.9954, -0.03704, -0.01703), (0.9945, -0.1362, -0.01203), (0.9837, -0.2346, -0.01203), (0.962, -0.3307, -0.01203), (0.9281, -0.4234, -0.01203), (0.8866, -0.5128, -0.01203), (0.8339, -0.5962, -0.01203), (0.772, -0.6733, -0.01203), (0.706, -0.7405, -0.01703), (0.003531, -0.03541, -0.005), (0.6976, -0.7295, -0.005), (0.7836, -0.5913, 0.1), (0.8285, -0.5353, 0.1), (0.8666, -0.4749, 0.1), (0.8968, -0.4101, 0.1), (0.9213, -0.343, 0.1), (0.9371, -0.2733, 0.1), (0.9449, -0.202, 0.1), (0.9817, -0.03895, -0.005), (0.7139, -0.7325, -0.01203), (0.7416, -0.6341, 0.1), (0.9953, -0.05139, -0.01203), (0.9454, -0.1406, 0.1)], [], [(5, 6, 12, 13), (4, 5, 13, 14), (3, 4, 14, 15), (2, 3, 15, 16), (1, 2, 16, 17), (21, 22, 18, 0), (6, 7, 11, 12), (19, 8, 10, 20), (1, 17, 22, 21), (9, 17, 16), (9, 16, 15), (9, 15, 14), (9, 14, 13), (9, 13, 12), (9, 12, 11), (10, 9, 20), (7, 19, 20, 11), (11, 20, 9), (18, 22, 9), (17, 9, 22)])
me_mesh_026.use_remesh_preserve_volume = False
me_mesh_026.use_remesh_preserve_attributes = False
me_mesh_026.use_mirror_vertex_groups = False
me_mesh_026.update()
me_mesh_025 = bpy.data.meshes.new('Mesh.025')
me_mesh_025.from_pydata([(0.7025, 0.6662, -0.01703), (0.772, 0.5955, -0.01203), (0.8339, 0.5183, -0.01203), (0.8866, 0.435, -0.01203), (0.9281, 0.3455, -0.01203), (0.962, 0.2529, -0.01203), (0.9837, 0.1567, -0.01203), (0.9945, 0.05834, -0.01203), (0.9953, -0.03586, -0.01703), (-7.093e-06, -0.03395, -0.005), (0.9816, -0.03395, -0.005), (0.9446, 0.1246, 0.1), (0.9368, 0.1959, 0.1), (0.9211, 0.2656, 0.1), (0.8966, 0.3327, 0.1), (0.8665, 0.3975, 0.1), (0.8283, 0.4579, 0.1), (0.7835, 0.5139, 0.1), (0.6942, 0.6552, -0.005), (0.9952, -0.02456, -0.01203), (0.9452, 0.06459, 0.1), (0.7126, 0.656, -0.01203), (0.7404, 0.5577, 0.1)], [], [(5, 6, 12, 13), (4, 5, 13, 14), (3, 4, 14, 15), (2, 3, 15, 16), (1, 2, 16, 17), (21, 22, 18, 0), (6, 7, 11, 12), (19, 8, 10, 20), (1, 17, 22, 21), (9, 17, 16), (9, 16, 15), (9, 15, 14), (9, 14, 13), (9, 13, 12), (9, 12, 11), (10, 9, 20), (7, 19, 20, 11), (11, 20, 9), (18, 22, 9), (17, 9, 22)])
me_mesh_025.use_remesh_preserve_volume = False
me_mesh_025.use_remesh_preserve_attributes = False
me_mesh_025.use_mirror_vertex_groups = False
me_mesh_025.update()
me_mesh_024 = bpy.data.meshes.new('Mesh.024')
me_mesh_024.from_pydata([(-0.001909, 0.9564, -0.01703), (0.09729, 0.9556, -0.01203), (0.1956, 0.9448, -0.01203), (0.2918, 0.9231, -0.01203), (0.3844, 0.8892, -0.01203), (0.4739, 0.8476, -0.01203), (0.5572, 0.795, -0.01203), (0.6344, 0.733, -0.01203), (0.7016, 0.667, -0.01703), (-0.003541, -0.03542, -0.005), (0.6906, 0.6587, -0.005), (0.5523, 0.7447, 0.1), (0.4964, 0.7895, 0.1), (0.436, 0.8277, 0.1), (0.3712, 0.8578, 0.1), (0.304, 0.8824, 0.1), (0.2344, 0.8981, 0.1), (0.1631, 0.9059, 0.1), (-2.98e-08, 0.9427, -0.005), (0.6935, 0.6749, -0.01203), (0.5951, 0.7026, 0.1), (0.01244, 0.9563, -0.01203), (0.1016, 0.9065, 0.1)], [], [(5, 6, 12, 13), (4, 5, 13, 14), (3, 4, 14, 15), (2, 3, 15, 16), (1, 2, 16, 17), (21, 22, 18, 0), (6, 7, 11, 12), (19, 8, 10, 20), (1, 17, 22, 21), (9, 17, 16), (9, 16, 15), (9, 15, 14), (9, 14, 13), (9, 13, 12), (9, 12, 11), (10, 9, 20), (7, 19, 20, 11), (11, 20, 9), (18, 22, 9), (17, 9, 22)])
me_mesh_024.use_remesh_preserve_volume = False
me_mesh_024.use_remesh_preserve_attributes = False
me_mesh_024.use_mirror_vertex_groups = False
me_mesh_024.update()
me_mesh_017 = bpy.data.meshes.new('Mesh.017')
me_mesh_017.from_pydata([(-0.7052, 0.6635, -0.01703), (-0.6344, 0.7331, -0.01203), (-0.5573, 0.795, -0.01203), (-0.4739, 0.8476, -0.01203), (-0.3845, 0.8892, -0.01203), (-0.2918, 0.923, -0.01203), (-0.1956, 0.9447, -0.01203), (-0.09729, 0.9555, -0.01203), (-0.003084, 0.9563, -0.01703), (-0.005, -0.03896, -0.005), (-0.004999, 0.9426, -0.005), (-0.1636, 0.9057, 0.1), (-0.2348, 0.8979, 0.1), (-0.3045, 0.8822, 0.1), (-0.3717, 0.8576, 0.1), (-0.4365, 0.8275, 0.1), (-0.4969, 0.7894, 0.1), (-0.5528, 0.7445, 0.1), (-0.6942, 0.6552, -0.005), (-0.01439, 0.9562, -0.01203), (-0.1035, 0.9062, 0.1), (-0.695, 0.6736, -0.01203), (-0.5967, 0.7014, 0.1)], [], [(5, 6, 12, 13), (4, 5, 13, 14), (3, 4, 14, 15), (2, 3, 15, 16), (1, 2, 16, 17), (21, 22, 18, 0), (6, 7, 11, 12), (19, 8, 10, 20), (1, 17, 22, 21), (9, 17, 16), (9, 16, 15), (9, 15, 14), (9, 14, 13), (9, 13, 12), (9, 12, 11), (10, 9, 20), (7, 19, 20, 11), (11, 20, 9), (18, 22, 9), (17, 9, 22)])
me_mesh_017.use_remesh_preserve_volume = False
me_mesh_017.use_remesh_preserve_attributes = False
me_mesh_017.use_mirror_vertex_groups = False
me_mesh_017.update()
me_mesh_010 = bpy.data.meshes.new('Mesh.010')
me_mesh_010.from_pydata([(-1.412, 1.371, -0.01727), (-1.271, 1.51, -0.01227), (-1.116, 1.634, -0.01227), (-0.9497, 1.739, -0.01227), (-0.7708, 1.822, -0.01227), (-0.5855, 1.89, -0.01227), (-0.3932, 1.933, -0.01227), (-0.1965, 1.955, -0.01227), (-0.003082, 1.956, -0.01727), (-0.4843, 0.9401, 0.1), (-0.559, 0.8929, 0.1), (-0.4041, 0.9774, 0.1), (-0.3211, 1.008, 0.1), (-0.2349, 1.027, 0.1), (-0.1467, 1.037, 0.1), (-0.7235, 0.6846, -0.005), (-0.004999, 0.9842, -0.005), (-0.6282, 0.8375, 0.1), (-1.027, 1.595, 0.1), (-0.8827, 1.686, 0.1), (-0.7276, 1.758, 0.1), (-0.567, 1.817, 0.1), (-0.4003, 1.855, 0.1), (-0.2298, 1.873, 0.1), (-1.4, 1.361, -0.005), (-0.004999, 1.94, -0.005), (-1.161, 1.488, 0.1), (-0.709, 0.6728, -0.01745), (-0.6383, 0.7424, -0.01245), (-0.5611, 0.8043, -0.01245), (-0.4778, 0.8569, -0.01245), (-0.3883, 0.8985, -0.01245), (-0.2957, 0.9323, -0.01245), (-0.1995, 0.954, -0.01245), (-0.1011, 0.9648, -0.01245), (-0.006933, 0.9656, -0.01745), (-0.0247, 1.956, -0.01227), (-0.07166, 1.037, 0.1), (-0.08094, 1.875, 0.1), (-0.01746, 0.9655, -0.01245), (-1.391, 1.392, -0.01227), (-0.682, 0.7845, 0.1), (-1.265, 1.385, 0.1), (-0.6984, 0.6832, -0.01245)], [], [(19, 18, 2, 3), (20, 19, 3, 4), (21, 20, 4, 5), (22, 21, 5, 6), (23, 22, 6, 7), (38, 23, 7, 36), (42, 24, 0, 40), (18, 26, 1, 2), (30, 29, 10, 9), (31, 30, 9, 11), (32, 31, 11, 12), (33, 32, 12, 13), (34, 33, 13, 14), (39, 34, 14, 37), (43, 27, 15, 41), (29, 28, 17, 10), (9, 10, 18, 19), (11, 9, 19, 20), (12, 11, 20, 21), (13, 12, 21, 22), (14, 13, 22, 23), (37, 14, 23, 38), (41, 15, 24, 42), (10, 17, 26, 18), (25, 38, 36, 8), (35, 39, 37, 16), (16, 37, 38, 25), (26, 42, 40, 1), (28, 43, 41, 17), (17, 41, 42, 26)])
me_mesh_010.use_remesh_preserve_volume = False
me_mesh_010.use_remesh_preserve_attributes = False
me_mesh_010.use_mirror_vertex_groups = False
me_mesh_010.update()
me_mesh_003 = bpy.data.meshes.new('Mesh.003')
me_mesh_003.from_pydata([(-2.121, 2.082, -0.01724), (-1.909, 2.291, -0.01224), (-1.678, 2.477, -0.01224), (-1.427, 2.635, -0.01224), (-1.159, 2.759, -0.01224), (-0.8812, 2.861, -0.01224), (-0.5927, 2.926, -0.01224), (-0.2976, 2.958, -0.01224), (-0.004998, 2.961, -0.01724), (-0.6283, 1.969, 0.1), (-0.7875, 1.91, 0.1), (-0.4629, 2.006, 0.1), (-0.2938, 2.024, 0.1), (-1.43, 1.391, -0.005), (-0.004999, 1.984, -0.005), (-1.217, 1.642, 0.1), (-1.085, 1.748, 0.1), (-0.9414, 1.839, 0.1), (-1.1, 2.665, 0.1), (-0.866, 2.751, 0.1), (-0.6228, 2.806, 0.1), (-0.3741, 2.833, 0.1), (-2.104, 2.065, -0.005), (-0.004998, 2.936, -0.005), (-1.732, 2.271, 0.1), (-1.537, 2.427, 0.1), (-1.326, 2.56, 0.1), (-1.416, 1.38, -0.0172), (-1.275, 1.519, -0.0122), (-1.12, 1.643, -0.0122), (-0.9536, 1.748, -0.0122), (-0.7747, 1.831, -0.0122), (-0.5894, 1.899, -0.0122), (-0.397, 1.942, -0.0122), (-0.2003, 1.964, -0.0122), (-0.006915, 1.965, -0.0172), (-0.02866, 2.961, -0.01224), (-0.1409, 2.026, 0.1), (-0.1474, 2.835, 0.1), (-0.02255, 1.965, -0.0122), (-2.107, 2.096, -0.01224), (-1.331, 1.53, 0.1), (-1.9, 2.106, 0.1), (-1.407, 1.389, -0.0122)], [], [(19, 18, 4, 5), (20, 19, 5, 6), (21, 20, 6, 7), (38, 21, 7, 36), (42, 22, 0, 40), (25, 24, 1, 2), (26, 25, 2, 3), (18, 26, 3, 4), (32, 31, 10, 9), (33, 32, 9, 11), (34, 33, 11, 12), (39, 34, 12, 37), (43, 27, 13, 41), (29, 28, 15, 16), (30, 29, 16, 17), (31, 30, 17, 10), (9, 10, 18, 19), (11, 9, 19, 20), (12, 11, 20, 21), (37, 12, 21, 38), (41, 13, 22, 42), (16, 15, 24, 25), (17, 16, 25, 26), (10, 17, 26, 18), (23, 38, 36, 8), (35, 39, 37, 14), (14, 37, 38, 23), (24, 42, 40, 1), (28, 43, 41, 15), (15, 41, 42, 24)])
me_mesh_003.use_remesh_preserve_volume = False
me_mesh_003.use_remesh_preserve_attributes = False
me_mesh_003.use_mirror_vertex_groups = False
me_mesh_003.update()

# ---- objects
ob_stonedisk_outer_007 = bpy.data.objects.new('StoneDisk.Outer.007', me_mesh_044)
ob_stonedisk_outer_006 = bpy.data.objects.new('StoneDisk.Outer.006', me_mesh_043)
ob_stonedisk_outer_005 = bpy.data.objects.new('StoneDisk.Outer.005', me_mesh_042)
ob_stonedisk_outer_004 = bpy.data.objects.new('StoneDisk.Outer.004', me_mesh_041)
ob_stonedisk_outer_003 = bpy.data.objects.new('StoneDisk.Outer.003', me_mesh_040)
ob_stonedisk_outer_002 = bpy.data.objects.new('StoneDisk.Outer.002', me_mesh_039)
ob_stonedisk_outer_001 = bpy.data.objects.new('StoneDisk.Outer.001', me_mesh_038)
ob_stonedisk_mid_007 = bpy.data.objects.new('StoneDisk.Mid.007', me_mesh_037)
ob_stonedisk_mid_006 = bpy.data.objects.new('StoneDisk.Mid.006', me_mesh_036)
ob_stonedisk_mid_005 = bpy.data.objects.new('StoneDisk.Mid.005', me_mesh_035)
ob_stonedisk_mid_004 = bpy.data.objects.new('StoneDisk.Mid.004', me_mesh_034)
ob_stonedisk_mid_003 = bpy.data.objects.new('StoneDisk.Mid.003', me_mesh_033)
ob_stonedisk_mid_002 = bpy.data.objects.new('StoneDisk.Mid.002', me_mesh_032)
ob_stonedisk_mid_001 = bpy.data.objects.new('StoneDisk.Mid.001', me_mesh_031)
ob_stonedisk_inner_007 = bpy.data.objects.new('StoneDisk.Inner.007', me_mesh_030)
ob_stonedisk_inner_006 = bpy.data.objects.new('StoneDisk.Inner.006', me_mesh_029)
ob_stonedisk_inner_005 = bpy.data.objects.new('StoneDisk.Inner.005', me_mesh_028)
ob_stonedisk_inner_004 = bpy.data.objects.new('StoneDisk.Inner.004', me_mesh_027)
ob_stonedisk_inner_003 = bpy.data.objects.new('StoneDisk.Inner.003', me_mesh_026)
ob_stonedisk_inner_002 = bpy.data.objects.new('StoneDisk.Inner.002', me_mesh_025)
ob_stonedisk_inner_001 = bpy.data.objects.new('StoneDisk.Inner.001', me_mesh_024)
ob_empty = bpy.data.objects.new('Empty', None)
ob_stonedisk_inner = bpy.data.objects.new('StoneDisk.Inner', me_mesh_017)
ob_stonedisk_mid = bpy.data.objects.new('StoneDisk.Mid', me_mesh_010)
ob_stonedisk_outer = bpy.data.objects.new('StoneDisk.Outer', me_mesh_003)

# ---- transforms, parenting, visibility, modifiers, constraints
ob_stonedisk_outer_007.location = (0.0, -0.01947, 0.01947)
ob_stonedisk_outer_007.rotation_euler = (1.571, 0.0, 0.0)
ob_stonedisk_outer_007.show_all_edges = True
ob_stonedisk_outer_007.lineart.crease_threshold = 0.0
ob_stonedisk_outer_006.location = (0.0, -0.01947, 0.01947)
ob_stonedisk_outer_006.rotation_euler = (1.571, 0.0, 0.0)
ob_stonedisk_outer_006.show_all_edges = True
ob_stonedisk_outer_006.lineart.crease_threshold = 0.0
ob_stonedisk_outer_005.location = (0.0, -0.01947, 0.01947)
ob_stonedisk_outer_005.rotation_euler = (1.571, 0.0, 0.0)
ob_stonedisk_outer_005.show_all_edges = True
ob_stonedisk_outer_005.lineart.crease_threshold = 0.0
ob_stonedisk_outer_004.location = (0.0, -0.01947, 0.01947)
ob_stonedisk_outer_004.rotation_euler = (1.571, 0.0, 0.0)
ob_stonedisk_outer_004.show_all_edges = True
ob_stonedisk_outer_004.lineart.crease_threshold = 0.0
ob_stonedisk_outer_003.location = (0.0, -0.01947, 0.01947)
ob_stonedisk_outer_003.rotation_euler = (1.571, 0.0, 0.0)
ob_stonedisk_outer_003.show_all_edges = True
ob_stonedisk_outer_003.lineart.crease_threshold = 0.0
ob_stonedisk_outer_002.location = (0.0, -0.01947, 0.01947)
ob_stonedisk_outer_002.rotation_euler = (1.571, 0.0, 0.0)
ob_stonedisk_outer_002.show_all_edges = True
ob_stonedisk_outer_002.lineart.crease_threshold = 0.0
ob_stonedisk_outer_001.location = (0.0, -0.01947, 0.01947)
ob_stonedisk_outer_001.rotation_euler = (1.571, 0.0, 0.0)
ob_stonedisk_outer_001.show_all_edges = True
ob_stonedisk_outer_001.lineart.crease_threshold = 0.0
ob_stonedisk_mid_007.location = (0.0, -0.01947, 0.01947)
ob_stonedisk_mid_007.rotation_euler = (1.571, 0.0, 0.0)
ob_stonedisk_mid_007.show_all_edges = True
ob_stonedisk_mid_007.lineart.crease_threshold = 0.0
ob_stonedisk_mid_006.location = (0.0, -0.01947, 0.01947)
ob_stonedisk_mid_006.rotation_euler = (1.571, 0.0, 0.0)
ob_stonedisk_mid_006.show_all_edges = True
ob_stonedisk_mid_006.lineart.crease_threshold = 0.0
ob_stonedisk_mid_005.location = (0.0, -0.01947, 0.01947)
ob_stonedisk_mid_005.rotation_euler = (1.571, 0.0, 0.0)
ob_stonedisk_mid_005.show_all_edges = True
ob_stonedisk_mid_005.lineart.crease_threshold = 0.0
ob_stonedisk_mid_004.location = (0.0, -0.01947, 0.01947)
ob_stonedisk_mid_004.rotation_euler = (1.571, 0.0, 0.0)
ob_stonedisk_mid_004.show_all_edges = True
ob_stonedisk_mid_004.lineart.crease_threshold = 0.0
ob_stonedisk_mid_003.location = (0.0, -0.01947, 0.01947)
ob_stonedisk_mid_003.rotation_euler = (1.571, 0.0, 0.0)
ob_stonedisk_mid_003.show_all_edges = True
ob_stonedisk_mid_003.lineart.crease_threshold = 0.0
ob_stonedisk_mid_002.location = (0.0, -0.01947, 0.01947)
ob_stonedisk_mid_002.rotation_euler = (1.571, 0.0, 0.0)
ob_stonedisk_mid_002.show_all_edges = True
ob_stonedisk_mid_002.lineart.crease_threshold = 0.0
ob_stonedisk_mid_001.location = (0.0, -0.01947, 0.01947)
ob_stonedisk_mid_001.rotation_euler = (1.571, 0.0, 0.0)
ob_stonedisk_mid_001.show_all_edges = True
ob_stonedisk_mid_001.lineart.crease_threshold = 0.0
ob_stonedisk_inner_007.location = (0.0, -0.01947, 0.01947)
ob_stonedisk_inner_007.rotation_euler = (1.571, 0.0, 0.0)
ob_stonedisk_inner_007.show_all_edges = True
ob_stonedisk_inner_007.lineart.crease_threshold = 0.0
ob_stonedisk_inner_006.location = (0.0, -0.01947, 0.01947)
ob_stonedisk_inner_006.rotation_euler = (1.571, 0.0, 0.0)
ob_stonedisk_inner_006.show_all_edges = True
ob_stonedisk_inner_006.lineart.crease_threshold = 0.0
ob_stonedisk_inner_005.location = (0.0, -0.01947, 0.01947)
ob_stonedisk_inner_005.rotation_euler = (1.571, 0.0, 0.0)
ob_stonedisk_inner_005.show_all_edges = True
ob_stonedisk_inner_005.lineart.crease_threshold = 0.0
ob_stonedisk_inner_004.location = (0.0, -0.01947, 0.01947)
ob_stonedisk_inner_004.rotation_euler = (1.571, 0.0, 0.0)
ob_stonedisk_inner_004.show_all_edges = True
ob_stonedisk_inner_004.lineart.crease_threshold = 0.0
ob_stonedisk_inner_003.location = (0.0, -0.01947, 0.01947)
ob_stonedisk_inner_003.rotation_euler = (1.571, 0.0, 0.0)
ob_stonedisk_inner_003.show_all_edges = True
ob_stonedisk_inner_003.lineart.crease_threshold = 0.0
ob_stonedisk_inner_002.location = (0.0, -0.01947, 0.01947)
ob_stonedisk_inner_002.rotation_euler = (1.571, 0.0, 0.0)
ob_stonedisk_inner_002.show_all_edges = True
ob_stonedisk_inner_002.lineart.crease_threshold = 0.0
ob_stonedisk_inner_001.location = (0.0, -0.01947, 0.01947)
ob_stonedisk_inner_001.rotation_euler = (1.571, 0.0, 0.0)
ob_stonedisk_inner_001.show_all_edges = True
ob_stonedisk_inner_001.lineart.crease_threshold = 0.0
ob_empty.location = (-7.105e-15, -0.01947, -0.01947)
ob_empty.rotation_euler = (1.571, 0.7854, -1.51e-07)
ob_empty.empty_image_offset = (0.0, 0.0)
ob_empty.lineart.crease_threshold = 0.0
ob_stonedisk_inner.location = (0.0, -0.01947, 0.01947)
ob_stonedisk_inner.rotation_euler = (1.571, 0.0, 0.0)
ob_stonedisk_inner.show_all_edges = True
ob_stonedisk_inner.lineart.crease_threshold = 0.0
ob_stonedisk_mid.location = (0.0, -0.01947, 0.01947)
ob_stonedisk_mid.rotation_euler = (1.571, 0.0, 0.0)
ob_stonedisk_mid.show_all_edges = True
ob_stonedisk_mid.lineart.crease_threshold = 0.0
ob_stonedisk_outer.location = (0.0, -0.01947, 0.01947)
ob_stonedisk_outer.rotation_euler = (1.571, 0.0, 0.0)
ob_stonedisk_outer.show_all_edges = True
ob_stonedisk_outer.lineart.crease_threshold = 0.0

# ---- collection membership
col_collection_1.objects.link(ob_stonedisk_outer_007)
col_collection_1.objects.link(ob_stonedisk_outer_006)
col_collection_1.objects.link(ob_stonedisk_outer_005)
col_collection_1.objects.link(ob_stonedisk_outer_004)
col_collection_1.objects.link(ob_stonedisk_outer_003)
col_collection_1.objects.link(ob_stonedisk_outer_002)
col_collection_1.objects.link(ob_stonedisk_outer_001)
col_collection_1.objects.link(ob_stonedisk_mid_007)
col_collection_1.objects.link(ob_stonedisk_mid_006)
col_collection_1.objects.link(ob_stonedisk_mid_005)
col_collection_1.objects.link(ob_stonedisk_mid_004)
col_collection_1.objects.link(ob_stonedisk_mid_003)
col_collection_1.objects.link(ob_stonedisk_mid_002)
col_collection_1.objects.link(ob_stonedisk_mid_001)
col_collection_1.objects.link(ob_stonedisk_inner_007)
col_collection_1.objects.link(ob_stonedisk_inner_006)
col_collection_1.objects.link(ob_stonedisk_inner_005)
col_collection_1.objects.link(ob_stonedisk_inner_004)
col_collection_1.objects.link(ob_stonedisk_inner_003)
col_collection_1.objects.link(ob_stonedisk_inner_002)
col_collection_1.objects.link(ob_stonedisk_inner_001)
col_collection_1.objects.link(ob_empty)
col_collection_1.objects.link(ob_stonedisk_inner)
col_collection_1.objects.link(ob_stonedisk_mid)
col_collection_1.objects.link(ob_stonedisk_outer)

# ---- scene / render settings (as saved in the file)
scene.frame_start = 1; scene.frame_end = 250; scene.frame_set(1)
scene.render.engine = 'BLENDER_EEVEE_NEXT'
scene.render.image_settings.compression = 90
scene.render.resolution_percentage = 50
scene.render.dither_intensity = 0.0
scene.cycles.use_denoising = False
scene.cycles.samples = 10
scene.cycles.sampling_pattern = 'TABULATED_SOBOL'
scene.cycles.light_sampling_threshold = 0.0
scene.cycles.use_adaptive_sampling = False
scene.cycles.use_light_tree = False
scene.cycles.blur_glossy = 0.0
scene.cycles.volume_bounces = 1
scene.cycles.pixel_filter_type = 'GAUSSIAN'
scene.cycles.sample_clamp_indirect = 0.0
scene.view_settings.view_transform = 'Standard'
bpy.context.view_layer.update()

# ---- added for rendering (the .blend has no active camera and no usable light): camera, sun
cam_auto = bpy.data.cameras.new('AutoCamera')
cam_auto.lens = 50.0
cam_auto.sensor_width = 36.0
cam_auto.clip_end = 1000.0
ob_auto_camera = bpy.data.objects.new('AutoCamera', cam_auto)
scene.collection.objects.link(ob_auto_camera)
ob_auto_camera.location = (7.85154, -9.4826, 6.26176)
ob_auto_camera.rotation_euler = (1.09748, -7.21219e-08, 0.694738)
scene.camera = ob_auto_camera
light_auto_sun = bpy.data.lights.new('AutoSun', 'SUN')
light_auto_sun.energy = 3.0
light_auto_sun.angle = 0.0523599
ob_auto_sun = bpy.data.objects.new('AutoSun', light_auto_sun)
scene.collection.objects.link(ob_auto_sun)
ob_auto_sun.rotation_euler = (0.872665, 0.174533, 0.523599)
bpy.context.view_layer.update()
